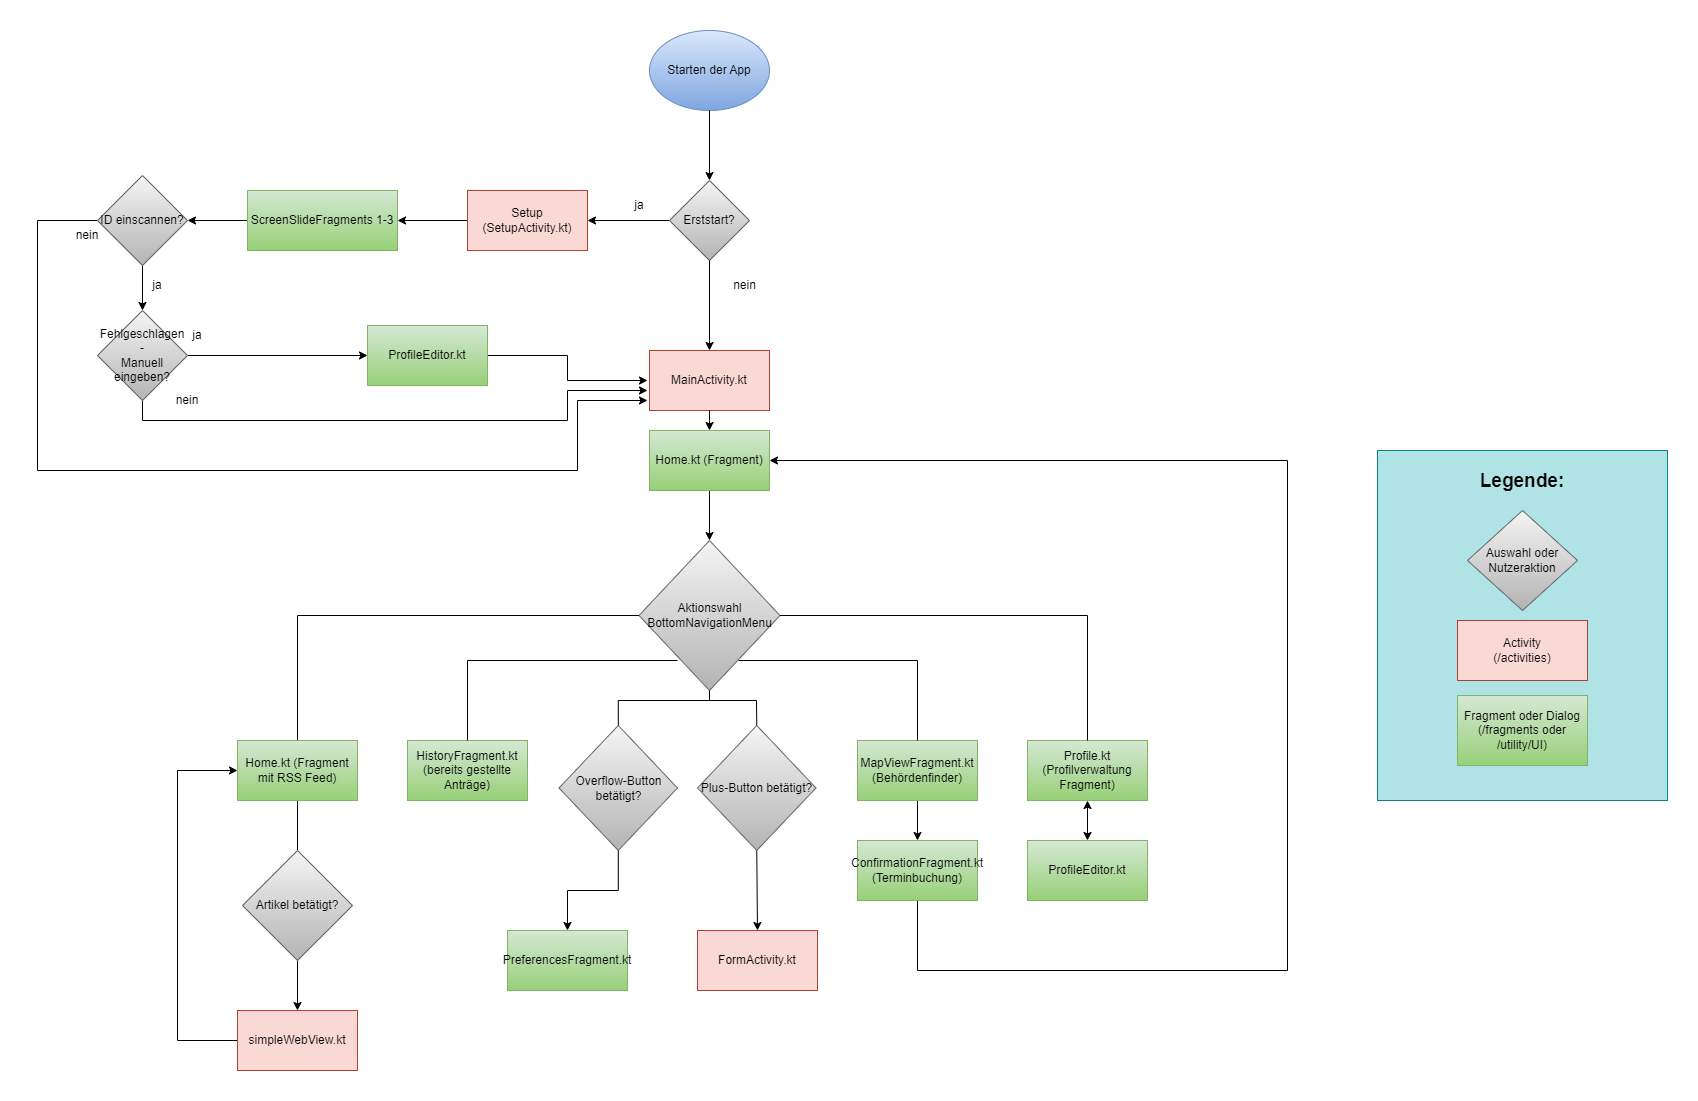

The diagram above was exported from draw.io. Its source (the exported page's mxGraphModel, read from the mxfile embedded in the PNG):
<mxGraphModel dx="2901" dy="2365" grid="1" gridSize="10" guides="1" tooltips="1" connect="1" arrows="1" fold="1" page="1" pageScale="1" pageWidth="827" pageHeight="1169" math="0" shadow="0">
  <root>
    <mxCell id="0" />
    <mxCell id="1" parent="0" />
    <mxCell id="qvda9gLezYhgNgfrICfw-1" value="Starten der App" style="ellipse;whiteSpace=wrap;html=1;fillColor=#dae8fc;strokeColor=#6c8ebf;gradientColor=#7ea6e0;" parent="1" vertex="1">
      <mxGeometry x="342" y="-150" width="120" height="80" as="geometry" />
    </mxCell>
    <mxCell id="qvda9gLezYhgNgfrICfw-2" value="MainActivity.kt" style="rounded=0;whiteSpace=wrap;html=1;fillColor=#fad9d5;strokeColor=#ae4132;" parent="1" vertex="1">
      <mxGeometry x="342" y="170" width="120" height="60" as="geometry" />
    </mxCell>
    <mxCell id="qvda9gLezYhgNgfrICfw-3" value="&lt;div&gt;Aktionswahl &lt;br&gt;&lt;/div&gt;&lt;div&gt;BottomNavigationMenu&lt;/div&gt;" style="rhombus;whiteSpace=wrap;html=1;fillColor=#f5f5f5;strokeColor=#666666;gradientColor=#b3b3b3;" parent="1" vertex="1">
      <mxGeometry x="331.5" y="360" width="141" height="150" as="geometry" />
    </mxCell>
    <mxCell id="0rtAX2pLEq8T_E-wBas3-22" style="edgeStyle=orthogonalEdgeStyle;rounded=0;orthogonalLoop=1;jettySize=auto;html=1;entryX=0.5;entryY=0;entryDx=0;entryDy=0;startArrow=none;startFill=0;endArrow=classic;endFill=1;" parent="1" source="qvda9gLezYhgNgfrICfw-4" target="0rtAX2pLEq8T_E-wBas3-21" edge="1">
      <mxGeometry relative="1" as="geometry" />
    </mxCell>
    <mxCell id="qvda9gLezYhgNgfrICfw-4" value="MapViewFragment.kt&lt;br&gt;(Behördenfinder)" style="rounded=0;whiteSpace=wrap;html=1;fillColor=#d5e8d4;gradientColor=#97d077;strokeColor=#82b366;" parent="1" vertex="1">
      <mxGeometry x="550" y="560" width="120" height="60" as="geometry" />
    </mxCell>
    <mxCell id="0rtAX2pLEq8T_E-wBas3-20" style="edgeStyle=orthogonalEdgeStyle;rounded=0;orthogonalLoop=1;jettySize=auto;html=1;entryX=0.5;entryY=0;entryDx=0;entryDy=0;endArrow=classic;endFill=1;startArrow=classic;startFill=1;" parent="1" source="qvda9gLezYhgNgfrICfw-5" target="0rtAX2pLEq8T_E-wBas3-19" edge="1">
      <mxGeometry relative="1" as="geometry" />
    </mxCell>
    <mxCell id="qvda9gLezYhgNgfrICfw-5" value="Profile.kt&lt;br&gt;(Profilverwaltung Fragment)" style="rounded=0;whiteSpace=wrap;html=1;fillColor=#d5e8d4;gradientColor=#97d077;strokeColor=#82b366;" parent="1" vertex="1">
      <mxGeometry x="720" y="560" width="120" height="60" as="geometry" />
    </mxCell>
    <mxCell id="qvda9gLezYhgNgfrICfw-6" value="HistoryFragment.kt&lt;br&gt;(bereits gestellte Anträge)" style="rounded=0;whiteSpace=wrap;html=1;fillColor=#d5e8d4;strokeColor=#82b366;gradientColor=#97d077;" parent="1" vertex="1">
      <mxGeometry x="100" y="560" width="120" height="60" as="geometry" />
    </mxCell>
    <mxCell id="0rtAX2pLEq8T_E-wBas3-18" style="edgeStyle=orthogonalEdgeStyle;rounded=0;orthogonalLoop=1;jettySize=auto;html=1;entryX=0;entryY=0.5;entryDx=0;entryDy=0;endArrow=none;endFill=0;" parent="1" source="qvda9gLezYhgNgfrICfw-7" target="qvda9gLezYhgNgfrICfw-3" edge="1">
      <mxGeometry relative="1" as="geometry">
        <Array as="points">
          <mxPoint x="-10" y="435" />
        </Array>
      </mxGeometry>
    </mxCell>
    <mxCell id="0rtAX2pLEq8T_E-wBas3-27" style="edgeStyle=orthogonalEdgeStyle;rounded=0;orthogonalLoop=1;jettySize=auto;html=1;entryX=0.5;entryY=0;entryDx=0;entryDy=0;startArrow=none;startFill=0;endArrow=none;endFill=0;" parent="1" source="qvda9gLezYhgNgfrICfw-7" target="0rtAX2pLEq8T_E-wBas3-26" edge="1">
      <mxGeometry relative="1" as="geometry" />
    </mxCell>
    <mxCell id="qvda9gLezYhgNgfrICfw-7" value="Home.kt (Fragment mit RSS Feed)" style="rounded=0;whiteSpace=wrap;html=1;fillColor=#d5e8d4;gradientColor=#97d077;strokeColor=#82b366;" parent="1" vertex="1">
      <mxGeometry x="-70" y="560" width="120" height="60" as="geometry" />
    </mxCell>
    <mxCell id="qvda9gLezYhgNgfrICfw-8" value="FormActivity.kt" style="rounded=0;whiteSpace=wrap;html=1;fillColor=#fad9d5;strokeColor=#ae4132;rotation=0;" parent="1" vertex="1">
      <mxGeometry x="390" y="750" width="120" height="60" as="geometry" />
    </mxCell>
    <mxCell id="0rtAX2pLEq8T_E-wBas3-7" style="edgeStyle=orthogonalEdgeStyle;rounded=0;orthogonalLoop=1;jettySize=auto;html=1;entryX=1;entryY=0.5;entryDx=0;entryDy=0;" parent="1" source="qvda9gLezYhgNgfrICfw-9" target="qvda9gLezYhgNgfrICfw-14" edge="1">
      <mxGeometry relative="1" as="geometry" />
    </mxCell>
    <mxCell id="qvda9gLezYhgNgfrICfw-9" value="ScreenSlideFragments 1-3" style="rounded=0;whiteSpace=wrap;html=1;fillColor=#d5e8d4;strokeColor=#82b366;gradientColor=#97d077;" parent="1" vertex="1">
      <mxGeometry x="-60" y="10" width="150" height="60" as="geometry" />
    </mxCell>
    <mxCell id="0rtAX2pLEq8T_E-wBas3-3" style="edgeStyle=orthogonalEdgeStyle;rounded=0;orthogonalLoop=1;jettySize=auto;html=1;entryX=1;entryY=0.5;entryDx=0;entryDy=0;" parent="1" source="qvda9gLezYhgNgfrICfw-10" target="0rtAX2pLEq8T_E-wBas3-2" edge="1">
      <mxGeometry relative="1" as="geometry" />
    </mxCell>
    <mxCell id="qvda9gLezYhgNgfrICfw-10" value="Erststart?" style="rhombus;whiteSpace=wrap;html=1;fillColor=#f5f5f5;strokeColor=#666666;gradientColor=#b3b3b3;" parent="1" vertex="1">
      <mxGeometry x="362" width="80" height="80" as="geometry" />
    </mxCell>
    <mxCell id="qvda9gLezYhgNgfrICfw-11" value="" style="endArrow=classic;html=1;rounded=0;entryX=0.5;entryY=0;entryDx=0;entryDy=0;exitX=0.5;exitY=1;exitDx=0;exitDy=0;" parent="1" source="qvda9gLezYhgNgfrICfw-10" target="qvda9gLezYhgNgfrICfw-2" edge="1">
      <mxGeometry width="50" height="50" relative="1" as="geometry">
        <mxPoint x="390" y="110" as="sourcePoint" />
        <mxPoint x="440" y="60" as="targetPoint" />
      </mxGeometry>
    </mxCell>
    <mxCell id="qvda9gLezYhgNgfrICfw-12" value="nein" style="text;html=1;align=center;verticalAlign=middle;resizable=0;points=[];autosize=1;strokeColor=none;fillColor=none;" parent="1" vertex="1">
      <mxGeometry x="412" y="90" width="50" height="30" as="geometry" />
    </mxCell>
    <mxCell id="0rtAX2pLEq8T_E-wBas3-6" style="edgeStyle=orthogonalEdgeStyle;rounded=0;orthogonalLoop=1;jettySize=auto;html=1;entryX=0.5;entryY=0;entryDx=0;entryDy=0;" parent="1" source="qvda9gLezYhgNgfrICfw-14" target="0rtAX2pLEq8T_E-wBas3-5" edge="1">
      <mxGeometry relative="1" as="geometry" />
    </mxCell>
    <mxCell id="0rtAX2pLEq8T_E-wBas3-15" style="edgeStyle=orthogonalEdgeStyle;rounded=0;orthogonalLoop=1;jettySize=auto;html=1;" parent="1" source="qvda9gLezYhgNgfrICfw-14" edge="1">
      <mxGeometry relative="1" as="geometry">
        <mxPoint x="340" y="220" as="targetPoint" />
        <Array as="points">
          <mxPoint x="-270" y="40" />
          <mxPoint x="-270" y="290" />
          <mxPoint x="270" y="290" />
          <mxPoint x="270" y="220" />
        </Array>
      </mxGeometry>
    </mxCell>
    <mxCell id="qvda9gLezYhgNgfrICfw-14" value="ID einscannen?" style="rhombus;whiteSpace=wrap;html=1;fillColor=#f5f5f5;strokeColor=#666666;gradientColor=#b3b3b3;" parent="1" vertex="1">
      <mxGeometry x="-210" y="-5" width="90" height="90" as="geometry" />
    </mxCell>
    <mxCell id="qvda9gLezYhgNgfrICfw-15" value="" style="endArrow=classic;html=1;rounded=0;exitX=0.5;exitY=1;exitDx=0;exitDy=0;entryX=0.5;entryY=0;entryDx=0;entryDy=0;" parent="1" source="qvda9gLezYhgNgfrICfw-1" target="qvda9gLezYhgNgfrICfw-10" edge="1">
      <mxGeometry width="50" height="50" relative="1" as="geometry">
        <mxPoint x="390" y="110" as="sourcePoint" />
        <mxPoint x="440" y="60" as="targetPoint" />
      </mxGeometry>
    </mxCell>
    <mxCell id="qvda9gLezYhgNgfrICfw-18" value="nein" style="text;html=1;strokeColor=none;fillColor=none;align=center;verticalAlign=middle;whiteSpace=wrap;rounded=0;" parent="1" vertex="1">
      <mxGeometry x="-250" y="40" width="60" height="30" as="geometry" />
    </mxCell>
    <mxCell id="qvda9gLezYhgNgfrICfw-22" value="ja" style="text;html=1;strokeColor=none;fillColor=none;align=center;verticalAlign=middle;whiteSpace=wrap;rounded=0;" parent="1" vertex="1">
      <mxGeometry x="302" y="10" width="60" height="30" as="geometry" />
    </mxCell>
    <mxCell id="qvda9gLezYhgNgfrICfw-23" value="" style="endArrow=classic;html=1;rounded=0;entryX=0.5;entryY=0;entryDx=0;entryDy=0;exitX=0.5;exitY=1;exitDx=0;exitDy=0;" parent="1" source="qvda9gLezYhgNgfrICfw-2" target="0rtAX2pLEq8T_E-wBas3-16" edge="1">
      <mxGeometry width="50" height="50" relative="1" as="geometry">
        <mxPoint x="390" y="250" as="sourcePoint" />
        <mxPoint x="440" y="200" as="targetPoint" />
      </mxGeometry>
    </mxCell>
    <mxCell id="qvda9gLezYhgNgfrICfw-26" value="" style="endArrow=none;html=1;rounded=0;entryX=0.5;entryY=0;entryDx=0;entryDy=0;" parent="1" target="qvda9gLezYhgNgfrICfw-6" edge="1">
      <mxGeometry width="50" height="50" relative="1" as="geometry">
        <mxPoint x="370" y="480" as="sourcePoint" />
        <mxPoint x="400" y="445" as="targetPoint" />
        <Array as="points">
          <mxPoint x="160" y="480" />
        </Array>
      </mxGeometry>
    </mxCell>
    <mxCell id="qvda9gLezYhgNgfrICfw-27" value="" style="endArrow=none;html=1;rounded=0;exitX=1;exitY=0.5;exitDx=0;exitDy=0;entryX=0.5;entryY=0;entryDx=0;entryDy=0;" parent="1" source="qvda9gLezYhgNgfrICfw-3" target="qvda9gLezYhgNgfrICfw-5" edge="1">
      <mxGeometry width="50" height="50" relative="1" as="geometry">
        <mxPoint x="410" y="620" as="sourcePoint" />
        <mxPoint x="400" y="445" as="targetPoint" />
        <Array as="points">
          <mxPoint x="780" y="435" />
          <mxPoint x="780" y="560" />
        </Array>
      </mxGeometry>
    </mxCell>
    <mxCell id="qvda9gLezYhgNgfrICfw-29" value="" style="endArrow=none;html=1;rounded=0;exitX=0.5;exitY=0;exitDx=0;exitDy=0;startArrow=none;" parent="1" source="0rtAX2pLEq8T_E-wBas3-24" edge="1">
      <mxGeometry width="50" height="50" relative="1" as="geometry">
        <mxPoint x="350" y="495" as="sourcePoint" />
        <mxPoint x="400" y="520" as="targetPoint" />
        <Array as="points">
          <mxPoint x="449" y="520" />
        </Array>
      </mxGeometry>
    </mxCell>
    <mxCell id="qvda9gLezYhgNgfrICfw-30" value="" style="endArrow=none;html=1;rounded=0;entryX=0.5;entryY=0;entryDx=0;entryDy=0;exitX=0.706;exitY=0.8;exitDx=0;exitDy=0;exitPerimeter=0;" parent="1" source="qvda9gLezYhgNgfrICfw-3" target="qvda9gLezYhgNgfrICfw-4" edge="1">
      <mxGeometry width="50" height="50" relative="1" as="geometry">
        <mxPoint x="580" y="510" as="sourcePoint" />
        <mxPoint x="400" y="445" as="targetPoint" />
        <Array as="points">
          <mxPoint x="610" y="480" />
        </Array>
      </mxGeometry>
    </mxCell>
    <mxCell id="0rtAX2pLEq8T_E-wBas3-4" style="edgeStyle=orthogonalEdgeStyle;rounded=0;orthogonalLoop=1;jettySize=auto;html=1;entryX=1;entryY=0.5;entryDx=0;entryDy=0;" parent="1" source="0rtAX2pLEq8T_E-wBas3-2" target="qvda9gLezYhgNgfrICfw-9" edge="1">
      <mxGeometry relative="1" as="geometry" />
    </mxCell>
    <mxCell id="0rtAX2pLEq8T_E-wBas3-2" value="Setup&lt;br&gt;(SetupActivity.kt)" style="rounded=0;whiteSpace=wrap;html=1;fillColor=#fad9d5;strokeColor=#ae4132;" parent="1" vertex="1">
      <mxGeometry x="160" y="10" width="120" height="60" as="geometry" />
    </mxCell>
    <mxCell id="0rtAX2pLEq8T_E-wBas3-10" style="edgeStyle=orthogonalEdgeStyle;rounded=0;orthogonalLoop=1;jettySize=auto;html=1;entryX=0;entryY=0.5;entryDx=0;entryDy=0;" parent="1" source="0rtAX2pLEq8T_E-wBas3-5" target="0rtAX2pLEq8T_E-wBas3-9" edge="1">
      <mxGeometry relative="1" as="geometry" />
    </mxCell>
    <mxCell id="0rtAX2pLEq8T_E-wBas3-11" style="edgeStyle=orthogonalEdgeStyle;rounded=0;orthogonalLoop=1;jettySize=auto;html=1;exitX=0.5;exitY=1;exitDx=0;exitDy=0;" parent="1" source="0rtAX2pLEq8T_E-wBas3-5" edge="1">
      <mxGeometry relative="1" as="geometry">
        <mxPoint x="340" y="210" as="targetPoint" />
        <Array as="points">
          <mxPoint x="-165" y="240" />
          <mxPoint x="260" y="240" />
          <mxPoint x="260" y="210" />
        </Array>
      </mxGeometry>
    </mxCell>
    <mxCell id="0rtAX2pLEq8T_E-wBas3-5" value="Fehlgeschlagen -&lt;br&gt;Manuell eingeben?" style="rhombus;whiteSpace=wrap;html=1;fillColor=#f5f5f5;strokeColor=#666666;gradientColor=#b3b3b3;" parent="1" vertex="1">
      <mxGeometry x="-210" y="130" width="90" height="90" as="geometry" />
    </mxCell>
    <mxCell id="0rtAX2pLEq8T_E-wBas3-8" value="ja" style="text;html=1;strokeColor=none;fillColor=none;align=center;verticalAlign=middle;whiteSpace=wrap;rounded=0;" parent="1" vertex="1">
      <mxGeometry x="-180" y="90" width="60" height="30" as="geometry" />
    </mxCell>
    <mxCell id="0rtAX2pLEq8T_E-wBas3-12" style="edgeStyle=orthogonalEdgeStyle;rounded=0;orthogonalLoop=1;jettySize=auto;html=1;" parent="1" source="0rtAX2pLEq8T_E-wBas3-9" edge="1">
      <mxGeometry relative="1" as="geometry">
        <mxPoint x="340" y="200" as="targetPoint" />
      </mxGeometry>
    </mxCell>
    <mxCell id="0rtAX2pLEq8T_E-wBas3-9" value="ProfileEditor.kt" style="rounded=0;whiteSpace=wrap;html=1;fillColor=#d5e8d4;gradientColor=#97d077;strokeColor=#82b366;" parent="1" vertex="1">
      <mxGeometry x="60" y="145" width="120" height="60" as="geometry" />
    </mxCell>
    <mxCell id="0rtAX2pLEq8T_E-wBas3-13" value="ja" style="text;html=1;strokeColor=none;fillColor=none;align=center;verticalAlign=middle;whiteSpace=wrap;rounded=0;" parent="1" vertex="1">
      <mxGeometry x="-140" y="140" width="60" height="30" as="geometry" />
    </mxCell>
    <mxCell id="0rtAX2pLEq8T_E-wBas3-14" value="nein" style="text;html=1;strokeColor=none;fillColor=none;align=center;verticalAlign=middle;whiteSpace=wrap;rounded=0;" parent="1" vertex="1">
      <mxGeometry x="-150" y="205" width="60" height="30" as="geometry" />
    </mxCell>
    <mxCell id="0rtAX2pLEq8T_E-wBas3-17" style="edgeStyle=orthogonalEdgeStyle;rounded=0;orthogonalLoop=1;jettySize=auto;html=1;entryX=0.5;entryY=0;entryDx=0;entryDy=0;" parent="1" source="0rtAX2pLEq8T_E-wBas3-16" target="qvda9gLezYhgNgfrICfw-3" edge="1">
      <mxGeometry relative="1" as="geometry" />
    </mxCell>
    <mxCell id="0rtAX2pLEq8T_E-wBas3-16" value="Home.kt (Fragment)" style="rounded=0;whiteSpace=wrap;html=1;fillColor=#d5e8d4;gradientColor=#97d077;strokeColor=#82b366;" parent="1" vertex="1">
      <mxGeometry x="342" y="250" width="120" height="60" as="geometry" />
    </mxCell>
    <mxCell id="0rtAX2pLEq8T_E-wBas3-19" value="ProfileEditor.kt" style="rounded=0;whiteSpace=wrap;html=1;fillColor=#d5e8d4;gradientColor=#97d077;strokeColor=#82b366;" parent="1" vertex="1">
      <mxGeometry x="720" y="660" width="120" height="60" as="geometry" />
    </mxCell>
    <mxCell id="0rtAX2pLEq8T_E-wBas3-23" style="edgeStyle=orthogonalEdgeStyle;rounded=0;orthogonalLoop=1;jettySize=auto;html=1;entryX=1;entryY=0.5;entryDx=0;entryDy=0;startArrow=none;startFill=0;endArrow=classic;endFill=1;" parent="1" source="0rtAX2pLEq8T_E-wBas3-21" target="0rtAX2pLEq8T_E-wBas3-16" edge="1">
      <mxGeometry relative="1" as="geometry">
        <Array as="points">
          <mxPoint x="610" y="790" />
          <mxPoint x="980" y="790" />
          <mxPoint x="980" y="280" />
        </Array>
      </mxGeometry>
    </mxCell>
    <mxCell id="0rtAX2pLEq8T_E-wBas3-21" value="ConfirmationFragment.kt&lt;br&gt;(Terminbuchung)" style="rounded=0;whiteSpace=wrap;html=1;fillColor=#d5e8d4;gradientColor=#97d077;strokeColor=#82b366;" parent="1" vertex="1">
      <mxGeometry x="550" y="660" width="120" height="60" as="geometry" />
    </mxCell>
    <mxCell id="0rtAX2pLEq8T_E-wBas3-25" value="" style="endArrow=none;html=1;rounded=0;exitX=0.5;exitY=0;exitDx=0;exitDy=0;entryX=0.5;entryY=1;entryDx=0;entryDy=0;endFill=0;startArrow=classic;startFill=1;" parent="1" source="qvda9gLezYhgNgfrICfw-8" target="0rtAX2pLEq8T_E-wBas3-24" edge="1">
      <mxGeometry width="50" height="50" relative="1" as="geometry">
        <mxPoint x="402" y="680" as="sourcePoint" />
        <mxPoint x="402" y="510" as="targetPoint" />
        <Array as="points" />
      </mxGeometry>
    </mxCell>
    <mxCell id="0rtAX2pLEq8T_E-wBas3-24" value="&lt;div&gt;Plus-Button betätigt?&lt;/div&gt;" style="rhombus;whiteSpace=wrap;html=1;fillColor=#f5f5f5;strokeColor=#666666;gradientColor=#b3b3b3;" parent="1" vertex="1">
      <mxGeometry x="390" y="545" width="118.5" height="125" as="geometry" />
    </mxCell>
    <mxCell id="0rtAX2pLEq8T_E-wBas3-29" style="edgeStyle=orthogonalEdgeStyle;rounded=0;orthogonalLoop=1;jettySize=auto;html=1;entryX=0.5;entryY=0;entryDx=0;entryDy=0;startArrow=none;startFill=0;endArrow=classic;endFill=1;" parent="1" source="0rtAX2pLEq8T_E-wBas3-26" target="0rtAX2pLEq8T_E-wBas3-28" edge="1">
      <mxGeometry relative="1" as="geometry" />
    </mxCell>
    <mxCell id="0rtAX2pLEq8T_E-wBas3-26" value="&lt;div&gt;Artikel betätigt?&lt;/div&gt;" style="rhombus;whiteSpace=wrap;html=1;fillColor=#f5f5f5;strokeColor=#666666;gradientColor=#b3b3b3;" parent="1" vertex="1">
      <mxGeometry x="-65" y="670" width="110" height="110" as="geometry" />
    </mxCell>
    <mxCell id="0rtAX2pLEq8T_E-wBas3-30" style="edgeStyle=orthogonalEdgeStyle;rounded=0;orthogonalLoop=1;jettySize=auto;html=1;entryX=0;entryY=0.5;entryDx=0;entryDy=0;startArrow=none;startFill=0;endArrow=classic;endFill=1;" parent="1" source="0rtAX2pLEq8T_E-wBas3-28" target="qvda9gLezYhgNgfrICfw-7" edge="1">
      <mxGeometry relative="1" as="geometry">
        <Array as="points">
          <mxPoint x="-130" y="860" />
          <mxPoint x="-130" y="590" />
        </Array>
      </mxGeometry>
    </mxCell>
    <mxCell id="0rtAX2pLEq8T_E-wBas3-28" value="simpleWebView.kt" style="rounded=0;whiteSpace=wrap;html=1;fillColor=#fad9d5;strokeColor=#ae4132;rotation=0;" parent="1" vertex="1">
      <mxGeometry x="-70" y="830" width="120" height="60" as="geometry" />
    </mxCell>
    <mxCell id="0rtAX2pLEq8T_E-wBas3-31" value="&lt;b style=&quot;font-size: 19px;&quot;&gt;Legende:&lt;br&gt;&lt;/b&gt;&lt;br&gt;&lt;br&gt;&lt;br&gt;&lt;br&gt;&lt;br&gt;&lt;br&gt;&lt;br&gt;&lt;br&gt;&lt;br&gt;&lt;br&gt;&lt;br&gt;&lt;br&gt;&lt;br&gt;&lt;br&gt;&lt;br&gt;&lt;br&gt;&lt;br&gt;&lt;br&gt;&lt;br&gt;&lt;br&gt;" style="rounded=0;whiteSpace=wrap;html=1;fillColor=#b0e3e6;strokeColor=#0e8088;" parent="1" vertex="1">
      <mxGeometry x="1070" y="270" width="290" height="350" as="geometry" />
    </mxCell>
    <mxCell id="0rtAX2pLEq8T_E-wBas3-32" value="Fragment oder Dialog&lt;br&gt;(/fragments oder /utility/UI)" style="rounded=0;whiteSpace=wrap;html=1;fillColor=#d5e8d4;gradientColor=#97d077;strokeColor=#82b366;" parent="1" vertex="1">
      <mxGeometry x="1150" y="515" width="130" height="70" as="geometry" />
    </mxCell>
    <mxCell id="0rtAX2pLEq8T_E-wBas3-33" value="Activity&lt;br&gt;(/activities)" style="rounded=0;whiteSpace=wrap;html=1;fillColor=#fad9d5;strokeColor=#ae4132;" parent="1" vertex="1">
      <mxGeometry x="1150" y="440" width="130" height="60" as="geometry" />
    </mxCell>
    <mxCell id="0rtAX2pLEq8T_E-wBas3-34" value="&lt;div&gt;Auswahl oder Nutzeraktion&lt;/div&gt;" style="rhombus;whiteSpace=wrap;html=1;fillColor=#f5f5f5;strokeColor=#666666;gradientColor=#b3b3b3;" parent="1" vertex="1">
      <mxGeometry x="1160" y="330" width="110" height="100" as="geometry" />
    </mxCell>
    <mxCell id="zXnxnNvrY-rfukZ5czTK-2" style="edgeStyle=orthogonalEdgeStyle;rounded=0;orthogonalLoop=1;jettySize=auto;html=1;entryX=0.5;entryY=1;entryDx=0;entryDy=0;endArrow=none;endFill=0;" edge="1" parent="1" source="zXnxnNvrY-rfukZ5czTK-1" target="qvda9gLezYhgNgfrICfw-3">
      <mxGeometry relative="1" as="geometry">
        <Array as="points">
          <mxPoint x="311" y="520" />
          <mxPoint x="402" y="520" />
        </Array>
      </mxGeometry>
    </mxCell>
    <mxCell id="zXnxnNvrY-rfukZ5czTK-5" style="edgeStyle=orthogonalEdgeStyle;rounded=0;orthogonalLoop=1;jettySize=auto;html=1;entryX=0.5;entryY=0;entryDx=0;entryDy=0;endArrow=classic;endFill=1;" edge="1" parent="1" source="zXnxnNvrY-rfukZ5czTK-1" target="zXnxnNvrY-rfukZ5czTK-4">
      <mxGeometry relative="1" as="geometry" />
    </mxCell>
    <mxCell id="zXnxnNvrY-rfukZ5czTK-1" value="&lt;div&gt;Overflow-Button betätigt?&lt;/div&gt;" style="rhombus;whiteSpace=wrap;html=1;fillColor=#f5f5f5;strokeColor=#666666;gradientColor=#b3b3b3;" vertex="1" parent="1">
      <mxGeometry x="251.5" y="545" width="118.5" height="125" as="geometry" />
    </mxCell>
    <mxCell id="zXnxnNvrY-rfukZ5czTK-4" value="PreferencesFragment.kt" style="rounded=0;whiteSpace=wrap;html=1;fillColor=#d5e8d4;strokeColor=#82b366;gradientColor=#97d077;" vertex="1" parent="1">
      <mxGeometry x="200" y="750" width="120" height="60" as="geometry" />
    </mxCell>
  </root>
</mxGraphModel>